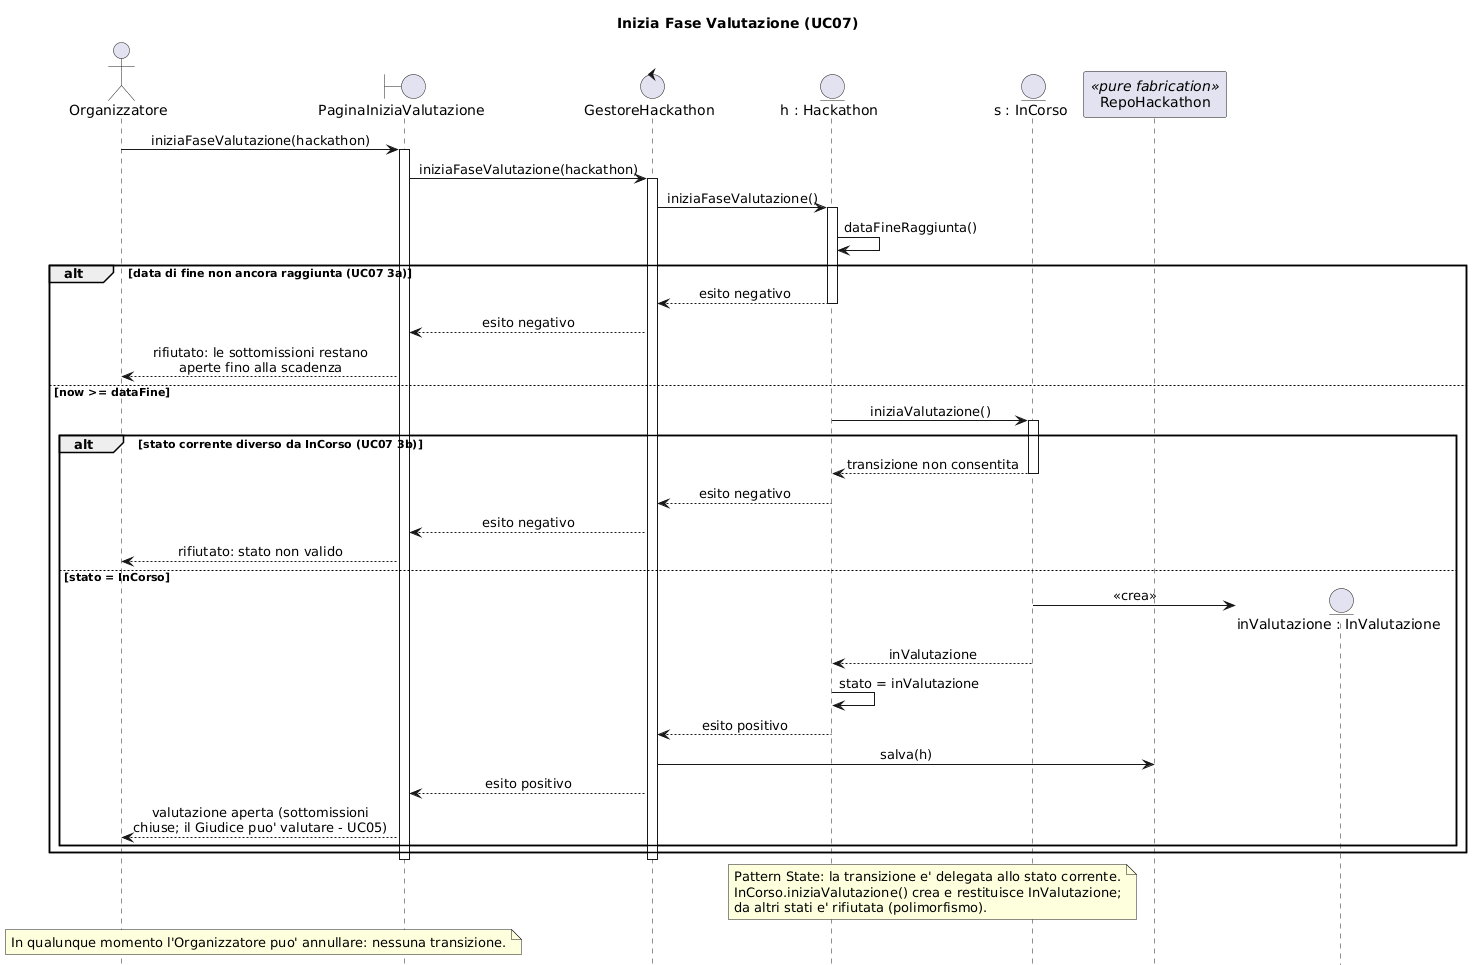

The diagram above was rendered by PlantUML. Its source (embedded in the PNG):
@startuml SEQ_IniziaFaseValutazione
' Diagramma di sequenza — realizzazione di UC07 Inizia Fase Valutazione (2a iterazione HackHub). Bozza (CHANGE).
' Pattern State: la transizione InCorso -> InValutazione e' delegata allo stato corrente
' (solo InCorso.iniziaValutazione() crea InValutazione; altrove rifiutata per polimorfismo).
' Guardia temporale (now >= dataFine): Information Expert sull'Hackathon; preserva
' "sottomissioni entro la scadenza" (non si chiude prima della data di fine).
hide footbox
skinparam shadowing false
skinparam sequenceMessageAlign center
skinparam maxMessageSize 260

title Inizia Fase Valutazione (UC07)

actor "Organizzatore" as Org
boundary "PaginaIniziaValutazione" as B
control "GestoreHackathon" as GH
entity "h : Hackathon" as H
entity "s : InCorso" as S
participant "RepoHackathon" as Repo <<pure fabrication>>

Org -> B : iniziaFaseValutazione(hackathon)
activate B
B -> GH : iniziaFaseValutazione(hackathon)
activate GH
GH -> H : iniziaFaseValutazione()
activate H
H -> H : dataFineRaggiunta()

alt data di fine non ancora raggiunta (UC07 3a)
    H --> GH : esito negativo
    deactivate H
    GH --> B : esito negativo
    B --> Org : rifiutato: le sottomissioni restano aperte fino alla scadenza
else now >= dataFine
    H -> S : iniziaValutazione()
    activate S
    alt stato corrente diverso da InCorso (UC07 3b)
        S --> H : transizione non consentita
        deactivate S
        H --> GH : esito negativo
        deactivate H
        GH --> B : esito negativo
        B --> Org : rifiutato: stato non valido
    else stato = InCorso
        create entity "inValutazione : InValutazione" as S2
        S -> S2 : <<crea>>
        S --> H : inValutazione
        deactivate S
        H -> H : stato = inValutazione
        H --> GH : esito positivo
        deactivate H
        GH -> Repo : salva(h)
        GH --> B : esito positivo
        B --> Org : valutazione aperta (sottomissioni chiuse; il Giudice puo' valutare - UC05)
    end
end
deactivate GH
deactivate B

note over H, S
  Pattern State: la transizione e' delegata allo stato corrente.
  InCorso.iniziaValutazione() crea e restituisce InValutazione;
  da altri stati e' rifiutata (polimorfismo).
end note
note over Org, B
  In qualunque momento l'Organizzatore puo' annullare: nessuna transizione.
end note
@enduml